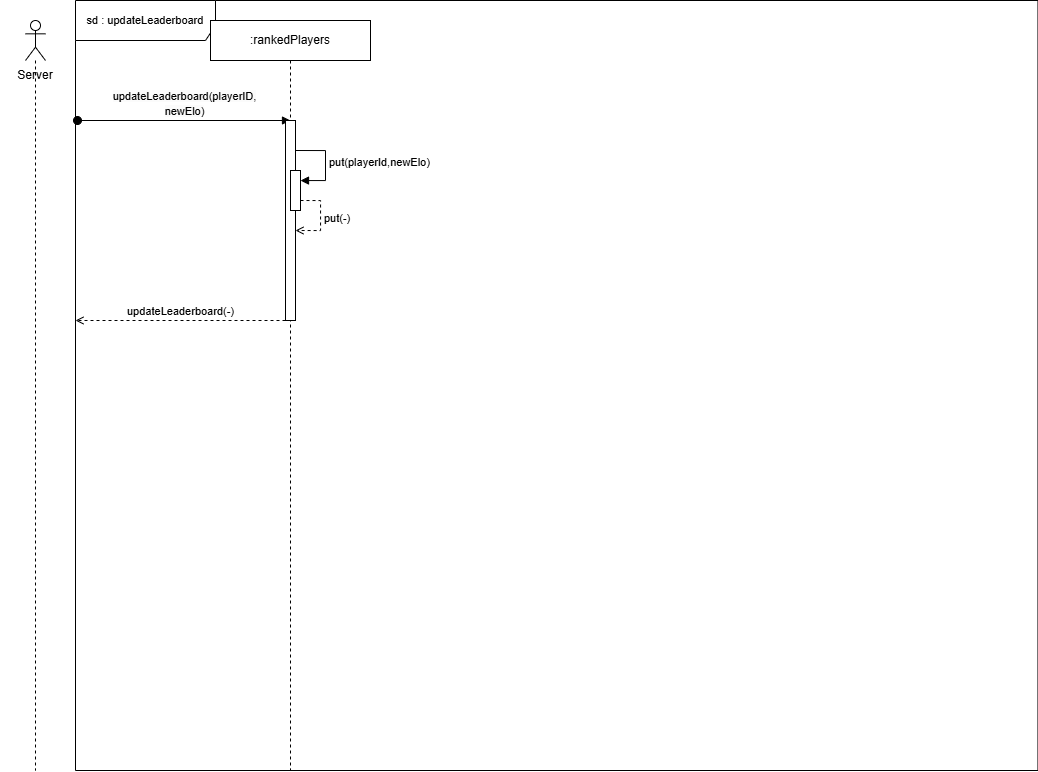

The diagram above was exported from draw.io. Its source (the exported page's mxGraphModel, read from the mxfile embedded in the PNG):
<mxGraphModel dx="2431" dy="-855" grid="1" gridSize="10" guides="1" tooltips="1" connect="1" arrows="1" fold="1" page="1" pageScale="1" pageWidth="850" pageHeight="1100" math="0" shadow="0">
  <root>
    <mxCell id="0" />
    <mxCell id="1" parent="0" />
    <mxCell id="Fur2UUF--u2S1J83TRRw-1" value="&lt;font style=&quot;font-size: 11px;&quot;&gt;sd : updateLeaderboard&lt;/font&gt;" style="shape=umlFrame;whiteSpace=wrap;html=1;pointerEvents=0;width=140;height=40;" vertex="1" parent="1">
      <mxGeometry x="115" y="2240" width="962.45" height="770" as="geometry" />
    </mxCell>
    <mxCell id="Fur2UUF--u2S1J83TRRw-2" value="&lt;span style=&quot;font-size: 11px; text-wrap-mode: wrap; background-color: rgb(251, 251, 251);&quot;&gt;updateLeaderboard(playerID, newElo)&lt;/span&gt;" style="html=1;verticalAlign=bottom;startArrow=oval;startFill=1;endArrow=block;startSize=8;curved=0;rounded=0;fontSize=12;" edge="1" parent="1">
      <mxGeometry x="0.0047" width="60" relative="1" as="geometry">
        <mxPoint x="117.00000000000001" y="2360" as="sourcePoint" />
        <mxPoint x="330" y="2360" as="targetPoint" />
        <mxPoint as="offset" />
      </mxGeometry>
    </mxCell>
    <mxCell id="Fur2UUF--u2S1J83TRRw-3" value="" style="shape=umlLifeline;perimeter=lifelinePerimeter;whiteSpace=wrap;html=1;container=1;dropTarget=0;collapsible=0;recursiveResize=0;outlineConnect=0;portConstraint=eastwest;newEdgeStyle={&quot;curved&quot;:0,&quot;rounded&quot;:0};participant=umlActor;" vertex="1" parent="1">
      <mxGeometry x="65" y="2260" width="20" height="750" as="geometry" />
    </mxCell>
    <mxCell id="Fur2UUF--u2S1J83TRRw-6" value=":rankedPlayers" style="shape=umlLifeline;perimeter=lifelinePerimeter;whiteSpace=wrap;html=1;container=1;dropTarget=0;collapsible=0;recursiveResize=0;outlineConnect=0;portConstraint=eastwest;newEdgeStyle={&quot;curved&quot;:0,&quot;rounded&quot;:0};" vertex="1" parent="1">
      <mxGeometry x="250" y="2260" width="160" height="750" as="geometry" />
    </mxCell>
    <mxCell id="Fur2UUF--u2S1J83TRRw-34" value="" style="html=1;points=[[0,0,0,0,5],[0,1,0,0,-5],[1,0,0,0,5],[1,1,0,0,-5]];perimeter=orthogonalPerimeter;outlineConnect=0;targetShapes=umlLifeline;portConstraint=eastwest;newEdgeStyle={&quot;curved&quot;:0,&quot;rounded&quot;:0};" vertex="1" parent="Fur2UUF--u2S1J83TRRw-6">
      <mxGeometry x="75" y="100" width="10" height="200" as="geometry" />
    </mxCell>
    <mxCell id="Fur2UUF--u2S1J83TRRw-36" value="put(playerId,newElo)" style="html=1;align=left;spacingLeft=2;endArrow=block;rounded=0;edgeStyle=orthogonalEdgeStyle;curved=0;rounded=0;" edge="1" target="Fur2UUF--u2S1J83TRRw-35" parent="Fur2UUF--u2S1J83TRRw-6">
      <mxGeometry relative="1" as="geometry">
        <mxPoint x="85" y="130" as="sourcePoint" />
        <Array as="points">
          <mxPoint x="115" y="160" />
        </Array>
      </mxGeometry>
    </mxCell>
    <mxCell id="Fur2UUF--u2S1J83TRRw-35" value="" style="html=1;points=[[0,0,0,0,5],[0,1,0,0,-5],[1,0,0,0,5],[1,1,0,0,-5]];perimeter=orthogonalPerimeter;outlineConnect=0;targetShapes=umlLifeline;portConstraint=eastwest;newEdgeStyle={&quot;curved&quot;:0,&quot;rounded&quot;:0};" vertex="1" parent="Fur2UUF--u2S1J83TRRw-6">
      <mxGeometry x="80" y="150" width="10" height="40" as="geometry" />
    </mxCell>
    <mxCell id="Fur2UUF--u2S1J83TRRw-14" value="Server" style="text;html=1;align=center;verticalAlign=middle;whiteSpace=wrap;rounded=0;" vertex="1" parent="1">
      <mxGeometry x="40" y="2290" width="70" height="50" as="geometry" />
    </mxCell>
    <mxCell id="Fur2UUF--u2S1J83TRRw-40" value="put(-)" style="html=1;align=left;spacingLeft=2;endArrow=open;rounded=0;edgeStyle=orthogonalEdgeStyle;curved=0;rounded=0;dashed=1;endFill=0;" edge="1" parent="1">
      <mxGeometry relative="1" as="geometry">
        <mxPoint x="340" y="2440" as="sourcePoint" />
        <Array as="points">
          <mxPoint x="360" y="2470" />
        </Array>
        <mxPoint x="335" y="2470" as="targetPoint" />
      </mxGeometry>
    </mxCell>
    <mxCell id="Fur2UUF--u2S1J83TRRw-42" value="updateLeaderboard(-)" style="html=1;verticalAlign=bottom;endArrow=open;curved=0;rounded=0;exitX=0;exitY=1;exitDx=0;exitDy=-5;exitPerimeter=0;endFill=0;dashed=1;" edge="1" parent="1">
      <mxGeometry width="80" relative="1" as="geometry">
        <mxPoint x="325" y="2560" as="sourcePoint" />
        <mxPoint x="115" y="2560" as="targetPoint" />
      </mxGeometry>
    </mxCell>
  </root>
</mxGraphModel>